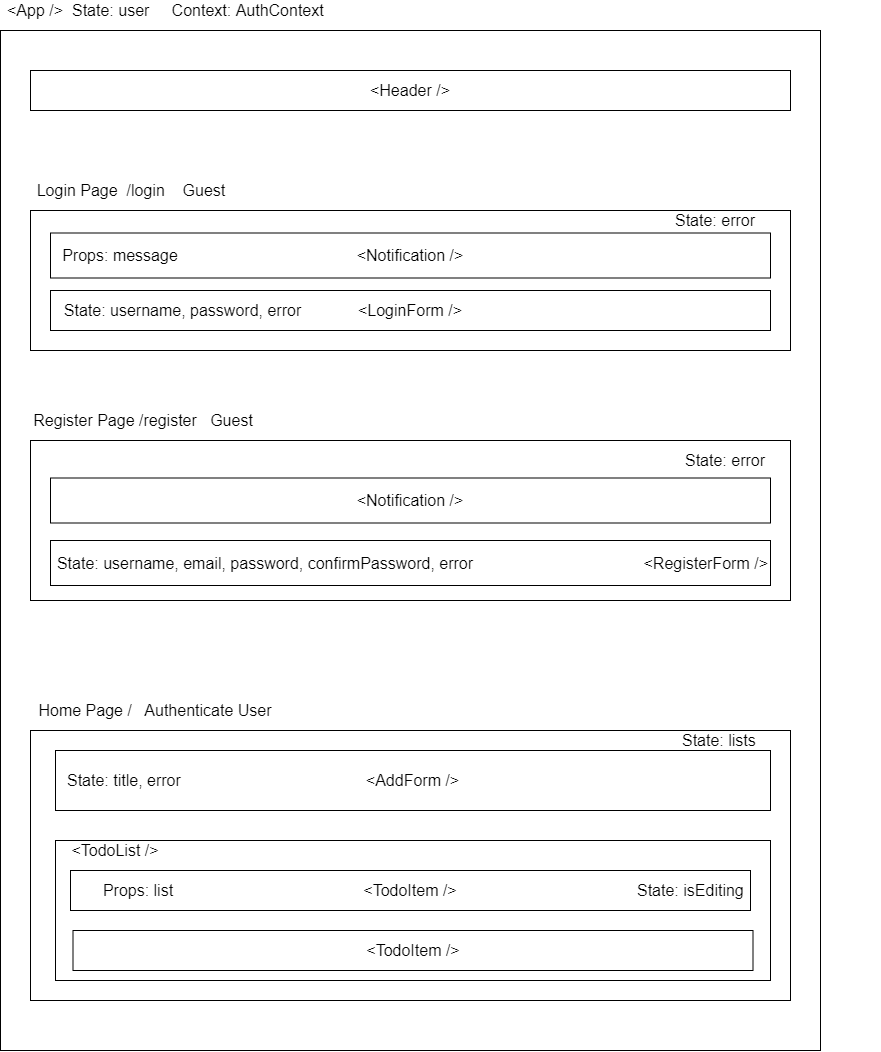

The diagram above was exported from draw.io. Its source (the exported page's mxGraphModel, read from the mxfile embedded in the PNG):
<mxGraphModel dx="1673" dy="1996" grid="1" gridSize="10" guides="1" tooltips="1" connect="1" arrows="1" fold="1" page="1" pageScale="1" pageWidth="850" pageHeight="1100" math="0" shadow="0">
  <root>
    <mxCell id="hkDDtpAsBw76p5y4T_DH-0" />
    <mxCell id="hkDDtpAsBw76p5y4T_DH-1" parent="hkDDtpAsBw76p5y4T_DH-0" />
    <mxCell id="hkDDtpAsBw76p5y4T_DH-31" value="" style="rounded=0;whiteSpace=wrap;html=1;" parent="hkDDtpAsBw76p5y4T_DH-1" vertex="1">
      <mxGeometry x="10" y="-90" width="820" height="1020" as="geometry" />
    </mxCell>
    <mxCell id="hkDDtpAsBw76p5y4T_DH-2" value="" style="rounded=0;whiteSpace=wrap;html=1;" parent="hkDDtpAsBw76p5y4T_DH-1" vertex="1">
      <mxGeometry x="40" y="90" width="760" height="140" as="geometry" />
    </mxCell>
    <mxCell id="hkDDtpAsBw76p5y4T_DH-4" value="&lt;font style=&quot;font-size: 16px&quot;&gt;Login Page&amp;nbsp; /login&amp;nbsp; &amp;nbsp; Guest&lt;/font&gt;" style="text;html=1;strokeColor=none;fillColor=none;align=center;verticalAlign=middle;whiteSpace=wrap;rounded=0;" parent="hkDDtpAsBw76p5y4T_DH-1" vertex="1">
      <mxGeometry x="36" y="60" width="210" height="20" as="geometry" />
    </mxCell>
    <mxCell id="hkDDtpAsBw76p5y4T_DH-5" value="&lt;font style=&quot;font-size: 16px&quot;&gt;&amp;lt;LoginForm /&amp;gt;&lt;/font&gt;" style="rounded=0;whiteSpace=wrap;html=1;" parent="hkDDtpAsBw76p5y4T_DH-1" vertex="1">
      <mxGeometry x="60" y="170" width="720" height="40" as="geometry" />
    </mxCell>
    <mxCell id="hkDDtpAsBw76p5y4T_DH-6" value="" style="rounded=0;whiteSpace=wrap;html=1;" parent="hkDDtpAsBw76p5y4T_DH-1" vertex="1">
      <mxGeometry x="40" y="320" width="760" height="160" as="geometry" />
    </mxCell>
    <mxCell id="hkDDtpAsBw76p5y4T_DH-8" value="&lt;font style=&quot;font-size: 16px&quot;&gt;&amp;lt;RegisterForm /&amp;gt;&lt;/font&gt;" style="rounded=0;whiteSpace=wrap;html=1;align=right;" parent="hkDDtpAsBw76p5y4T_DH-1" vertex="1">
      <mxGeometry x="60" y="420" width="720" height="45" as="geometry" />
    </mxCell>
    <mxCell id="hkDDtpAsBw76p5y4T_DH-9" value="" style="rounded=0;whiteSpace=wrap;html=1;" parent="hkDDtpAsBw76p5y4T_DH-1" vertex="1">
      <mxGeometry x="40" y="610" width="760" height="270" as="geometry" />
    </mxCell>
    <mxCell id="hkDDtpAsBw76p5y4T_DH-11" value="&lt;font style=&quot;font-size: 16px&quot;&gt;&amp;lt;Notification /&amp;gt;&lt;/font&gt;" style="rounded=0;whiteSpace=wrap;html=1;" parent="hkDDtpAsBw76p5y4T_DH-1" vertex="1">
      <mxGeometry x="60" y="112.5" width="720" height="45" as="geometry" />
    </mxCell>
    <mxCell id="hkDDtpAsBw76p5y4T_DH-12" value="&lt;font style=&quot;font-size: 16px&quot;&gt;&amp;lt;Notification /&amp;gt;&lt;/font&gt;" style="rounded=0;whiteSpace=wrap;html=1;" parent="hkDDtpAsBw76p5y4T_DH-1" vertex="1">
      <mxGeometry x="60" y="357.5" width="720" height="45" as="geometry" />
    </mxCell>
    <mxCell id="hkDDtpAsBw76p5y4T_DH-13" value="&lt;font style=&quot;font-size: 16px&quot;&gt;Register Page /register&amp;nbsp; &amp;nbsp;Guest&lt;/font&gt;" style="text;html=1;strokeColor=none;fillColor=none;align=center;verticalAlign=middle;whiteSpace=wrap;rounded=0;" parent="hkDDtpAsBw76p5y4T_DH-1" vertex="1">
      <mxGeometry x="31" y="290" width="244" height="20" as="geometry" />
    </mxCell>
    <mxCell id="hkDDtpAsBw76p5y4T_DH-14" value="&lt;font style=&quot;font-size: 16px&quot;&gt;Home Page /&amp;nbsp; &amp;nbsp;Authenticate User&lt;/font&gt;" style="text;html=1;strokeColor=none;fillColor=none;align=center;verticalAlign=middle;whiteSpace=wrap;rounded=0;" parent="hkDDtpAsBw76p5y4T_DH-1" vertex="1">
      <mxGeometry x="10" y="580" width="310" height="20" as="geometry" />
    </mxCell>
    <mxCell id="hkDDtpAsBw76p5y4T_DH-15" value="&lt;font style=&quot;font-size: 16px&quot;&gt;&amp;lt;AddForm /&amp;gt;&lt;/font&gt;" style="rounded=0;whiteSpace=wrap;html=1;" parent="hkDDtpAsBw76p5y4T_DH-1" vertex="1">
      <mxGeometry x="65" y="630" width="715" height="60" as="geometry" />
    </mxCell>
    <mxCell id="hkDDtpAsBw76p5y4T_DH-16" value="" style="rounded=0;whiteSpace=wrap;html=1;" parent="hkDDtpAsBw76p5y4T_DH-1" vertex="1">
      <mxGeometry x="65" y="720" width="715" height="140" as="geometry" />
    </mxCell>
    <mxCell id="hkDDtpAsBw76p5y4T_DH-17" value="&lt;span style=&quot;font-size: 16px&quot;&gt;&amp;lt;TodoList /&amp;gt;&lt;/span&gt;" style="text;html=1;strokeColor=none;fillColor=none;align=center;verticalAlign=middle;whiteSpace=wrap;rounded=0;" parent="hkDDtpAsBw76p5y4T_DH-1" vertex="1">
      <mxGeometry x="65" y="720" width="120" height="20" as="geometry" />
    </mxCell>
    <mxCell id="hkDDtpAsBw76p5y4T_DH-18" value="&lt;font style=&quot;font-size: 16px&quot;&gt;&amp;lt;TodoItem /&amp;gt;&lt;/font&gt;" style="rounded=0;whiteSpace=wrap;html=1;" parent="hkDDtpAsBw76p5y4T_DH-1" vertex="1">
      <mxGeometry x="80" y="750" width="680" height="40" as="geometry" />
    </mxCell>
    <mxCell id="hkDDtpAsBw76p5y4T_DH-19" value="&lt;font style=&quot;font-size: 16px&quot;&gt;&amp;lt;TodoItem /&amp;gt;&lt;/font&gt;" style="rounded=0;whiteSpace=wrap;html=1;" parent="hkDDtpAsBw76p5y4T_DH-1" vertex="1">
      <mxGeometry x="82.5" y="810" width="680" height="40" as="geometry" />
    </mxCell>
    <mxCell id="hkDDtpAsBw76p5y4T_DH-20" value="&lt;font style=&quot;font-size: 16px&quot;&gt;State: user&amp;nbsp; &amp;nbsp; &amp;nbsp;Context: AuthContext&lt;/font&gt;" style="text;html=1;strokeColor=none;fillColor=none;align=left;verticalAlign=middle;whiteSpace=wrap;rounded=0;" parent="hkDDtpAsBw76p5y4T_DH-1" vertex="1">
      <mxGeometry x="80" y="-120" width="290" height="20" as="geometry" />
    </mxCell>
    <mxCell id="hkDDtpAsBw76p5y4T_DH-22" value="&lt;font style=&quot;font-size: 16px&quot;&gt;Props: message&lt;/font&gt;" style="text;html=1;strokeColor=none;fillColor=none;align=center;verticalAlign=middle;whiteSpace=wrap;rounded=0;" parent="hkDDtpAsBw76p5y4T_DH-1" vertex="1">
      <mxGeometry x="65" y="125" width="130" height="20" as="geometry" />
    </mxCell>
    <mxCell id="hkDDtpAsBw76p5y4T_DH-23" value="&lt;font style=&quot;font-size: 16px&quot;&gt;State: username, password, error&lt;/font&gt;" style="text;html=1;strokeColor=none;fillColor=none;align=center;verticalAlign=middle;whiteSpace=wrap;rounded=0;" parent="hkDDtpAsBw76p5y4T_DH-1" vertex="1">
      <mxGeometry x="65" y="180" width="255" height="20" as="geometry" />
    </mxCell>
    <mxCell id="hkDDtpAsBw76p5y4T_DH-24" value="&lt;font style=&quot;font-size: 16px&quot;&gt;State: error&lt;/font&gt;" style="text;html=1;strokeColor=none;fillColor=none;align=center;verticalAlign=middle;whiteSpace=wrap;rounded=0;" parent="hkDDtpAsBw76p5y4T_DH-1" vertex="1">
      <mxGeometry x="660" y="90" width="130" height="20" as="geometry" />
    </mxCell>
    <mxCell id="hkDDtpAsBw76p5y4T_DH-25" value="&lt;font style=&quot;font-size: 16px&quot;&gt;State: error&lt;/font&gt;" style="text;html=1;strokeColor=none;fillColor=none;align=center;verticalAlign=middle;whiteSpace=wrap;rounded=0;" parent="hkDDtpAsBw76p5y4T_DH-1" vertex="1">
      <mxGeometry x="670" y="330" width="130" height="20" as="geometry" />
    </mxCell>
    <mxCell id="hkDDtpAsBw76p5y4T_DH-26" value="&lt;font style=&quot;font-size: 16px&quot;&gt;State: username, email, password, confirmPassword, error&lt;/font&gt;" style="text;html=1;strokeColor=none;fillColor=none;align=center;verticalAlign=middle;whiteSpace=wrap;rounded=0;" parent="hkDDtpAsBw76p5y4T_DH-1" vertex="1">
      <mxGeometry x="50" y="432.5" width="450" height="20" as="geometry" />
    </mxCell>
    <mxCell id="hkDDtpAsBw76p5y4T_DH-27" value="&lt;font style=&quot;font-size: 16px&quot;&gt;State: title, error&lt;/font&gt;" style="text;html=1;strokeColor=none;fillColor=none;align=left;verticalAlign=middle;whiteSpace=wrap;rounded=0;" parent="hkDDtpAsBw76p5y4T_DH-1" vertex="1">
      <mxGeometry x="75" y="650" width="200" height="20" as="geometry" />
    </mxCell>
    <mxCell id="hkDDtpAsBw76p5y4T_DH-28" value="&lt;font style=&quot;font-size: 16px&quot;&gt;State: lists&lt;/font&gt;" style="text;html=1;strokeColor=none;fillColor=none;align=left;verticalAlign=middle;whiteSpace=wrap;rounded=0;" parent="hkDDtpAsBw76p5y4T_DH-1" vertex="1">
      <mxGeometry x="690" y="610" width="200" height="20" as="geometry" />
    </mxCell>
    <mxCell id="hkDDtpAsBw76p5y4T_DH-29" value="&lt;font style=&quot;font-size: 16px&quot;&gt;Props: list&lt;/font&gt;" style="text;html=1;strokeColor=none;fillColor=none;align=center;verticalAlign=middle;whiteSpace=wrap;rounded=0;" parent="hkDDtpAsBw76p5y4T_DH-1" vertex="1">
      <mxGeometry x="82.5" y="760" width="130" height="20" as="geometry" />
    </mxCell>
    <mxCell id="hkDDtpAsBw76p5y4T_DH-30" value="&lt;font style=&quot;font-size: 16px&quot;&gt;State: isEditing&lt;/font&gt;" style="text;html=1;strokeColor=none;fillColor=none;align=left;verticalAlign=middle;whiteSpace=wrap;rounded=0;" parent="hkDDtpAsBw76p5y4T_DH-1" vertex="1">
      <mxGeometry x="645" y="760" width="200" height="20" as="geometry" />
    </mxCell>
    <mxCell id="hkDDtpAsBw76p5y4T_DH-32" value="&lt;font style=&quot;font-size: 16px&quot;&gt;&amp;lt;App /&amp;gt;&lt;/font&gt;" style="text;html=1;strokeColor=none;fillColor=none;align=center;verticalAlign=middle;whiteSpace=wrap;rounded=0;" parent="hkDDtpAsBw76p5y4T_DH-1" vertex="1">
      <mxGeometry x="15" y="-120" width="60" height="20" as="geometry" />
    </mxCell>
    <mxCell id="hkDDtpAsBw76p5y4T_DH-33" value="&lt;font style=&quot;font-size: 16px&quot;&gt;&amp;lt;Header /&amp;gt;&lt;/font&gt;" style="rounded=0;whiteSpace=wrap;html=1;" parent="hkDDtpAsBw76p5y4T_DH-1" vertex="1">
      <mxGeometry x="40" y="-50" width="760" height="40" as="geometry" />
    </mxCell>
  </root>
</mxGraphModel>